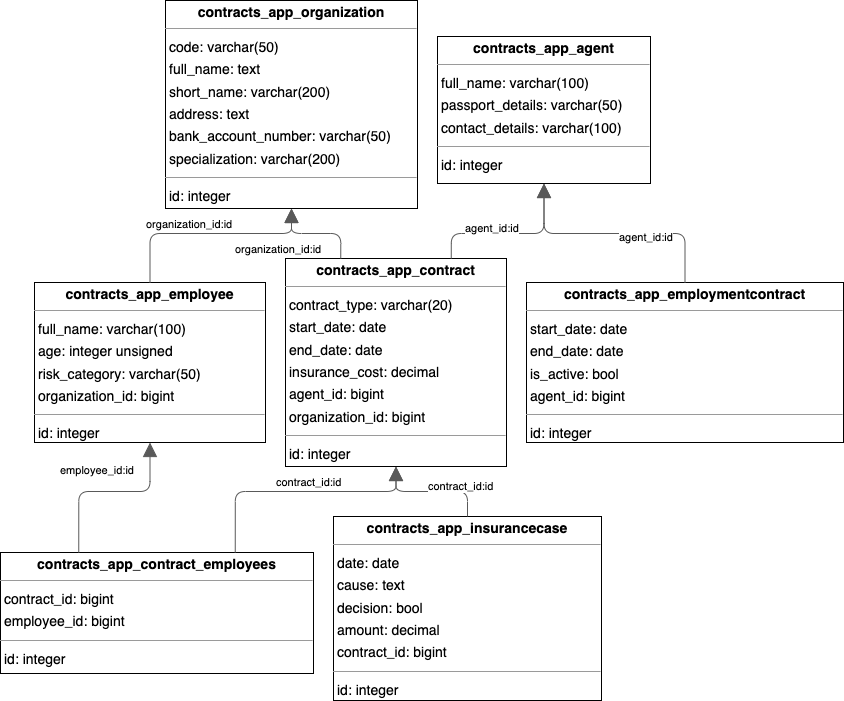

The diagram above was exported from draw.io. Its source (the exported page's mxGraphModel, read from the mxfile embedded in the PNG):
<mxGraphModel dx="1592" dy="949" grid="1" gridSize="10" guides="1" tooltips="1" connect="1" arrows="1" fold="1" page="0" pageScale="1" pageWidth="1654" pageHeight="1169" background="none" math="0" shadow="0">
  <root>
    <mxCell id="0" />
    <mxCell id="1" parent="0" />
    <mxCell id="node3" value="&lt;p style=&quot;margin:0px;margin-top:4px;text-align:center;&quot;&gt;&lt;b&gt;contracts_app_agent&lt;/b&gt;&lt;/p&gt;&lt;hr size=&quot;1&quot;/&gt;&lt;p style=&quot;margin:0 0 0 4px;line-height:1.6;&quot;&gt; full_name: varchar(100)&lt;br/&gt; passport_details: varchar(50)&lt;br/&gt; contact_details: varchar(100)&lt;/p&gt;&lt;hr size=&quot;1&quot;/&gt;&lt;p style=&quot;margin:0 0 0 4px;line-height:1.6;&quot;&gt; id: integer&lt;/p&gt;" style="verticalAlign=top;align=left;overflow=fill;fontSize=14;fontFamily=Helvetica;html=1;rounded=0;shadow=0;comic=0;labelBackgroundColor=none;strokeWidth=1;" parent="1" vertex="1">
      <mxGeometry x="278" y="-68" width="213" height="147" as="geometry" />
    </mxCell>
    <mxCell id="node0" value="&lt;p style=&quot;margin:0px;margin-top:4px;text-align:center;&quot;&gt;&lt;b&gt;contracts_app_contract&lt;/b&gt;&lt;/p&gt;&lt;hr size=&quot;1&quot;/&gt;&lt;p style=&quot;margin:0 0 0 4px;line-height:1.6;&quot;&gt; contract_type: varchar(20)&lt;br/&gt; start_date: date&lt;br/&gt; end_date: date&lt;br/&gt; insurance_cost: decimal&lt;br/&gt; agent_id: bigint&lt;br/&gt; organization_id: bigint&lt;/p&gt;&lt;hr size=&quot;1&quot;/&gt;&lt;p style=&quot;margin:0 0 0 4px;line-height:1.6;&quot;&gt; id: integer&lt;/p&gt;" style="verticalAlign=top;align=left;overflow=fill;fontSize=14;fontFamily=Helvetica;html=1;rounded=0;shadow=0;comic=0;labelBackgroundColor=none;strokeWidth=1;" parent="1" vertex="1">
      <mxGeometry x="126" y="154" width="221" height="208" as="geometry" />
    </mxCell>
    <mxCell id="node5" value="&lt;p style=&quot;margin:0px;margin-top:4px;text-align:center;&quot;&gt;&lt;b&gt;contracts_app_contract_employees&lt;/b&gt;&lt;/p&gt;&lt;hr size=&quot;1&quot;/&gt;&lt;p style=&quot;margin:0 0 0 4px;line-height:1.6;&quot;&gt; contract_id: bigint&lt;br/&gt; employee_id: bigint&lt;/p&gt;&lt;hr size=&quot;1&quot;/&gt;&lt;p style=&quot;margin:0 0 0 4px;line-height:1.6;&quot;&gt; id: integer&lt;/p&gt;" style="verticalAlign=top;align=left;overflow=fill;fontSize=14;fontFamily=Helvetica;html=1;rounded=0;shadow=0;comic=0;labelBackgroundColor=none;strokeWidth=1;" parent="1" vertex="1">
      <mxGeometry x="-159" y="448" width="313" height="121" as="geometry" />
    </mxCell>
    <mxCell id="node6" value="&lt;p style=&quot;margin:0px;margin-top:4px;text-align:center;&quot;&gt;&lt;b&gt;contracts_app_employee&lt;/b&gt;&lt;/p&gt;&lt;hr size=&quot;1&quot;/&gt;&lt;p style=&quot;margin:0 0 0 4px;line-height:1.6;&quot;&gt; full_name: varchar(100)&lt;br/&gt; age: integer unsigned&lt;br/&gt; risk_category: varchar(50)&lt;br/&gt; organization_id: bigint&lt;/p&gt;&lt;hr size=&quot;1&quot;/&gt;&lt;p style=&quot;margin:0 0 0 4px;line-height:1.6;&quot;&gt; id: integer&lt;/p&gt;" style="verticalAlign=top;align=left;overflow=fill;fontSize=14;fontFamily=Helvetica;html=1;rounded=0;shadow=0;comic=0;labelBackgroundColor=none;strokeWidth=1;" parent="1" vertex="1">
      <mxGeometry x="-125" y="178" width="231" height="160" as="geometry" />
    </mxCell>
    <mxCell id="node4" value="&lt;p style=&quot;margin:0px;margin-top:4px;text-align:center;&quot;&gt;&lt;b&gt;contracts_app_employmentcontract&lt;/b&gt;&lt;/p&gt;&lt;hr size=&quot;1&quot;/&gt;&lt;p style=&quot;margin:0 0 0 4px;line-height:1.6;&quot;&gt; start_date: date&lt;br/&gt; end_date: date&lt;br/&gt; is_active: bool&lt;br/&gt; agent_id: bigint&lt;/p&gt;&lt;hr size=&quot;1&quot;/&gt;&lt;p style=&quot;margin:0 0 0 4px;line-height:1.6;&quot;&gt; id: integer&lt;/p&gt;" style="verticalAlign=top;align=left;overflow=fill;fontSize=14;fontFamily=Helvetica;html=1;rounded=0;shadow=0;comic=0;labelBackgroundColor=none;strokeWidth=1;" parent="1" vertex="1">
      <mxGeometry x="367" y="178" width="317" height="160" as="geometry" />
    </mxCell>
    <mxCell id="node2" value="&lt;p style=&quot;margin:0px;margin-top:4px;text-align:center;&quot;&gt;&lt;b&gt;contracts_app_insurancecase&lt;/b&gt;&lt;/p&gt;&lt;hr size=&quot;1&quot;/&gt;&lt;p style=&quot;margin:0 0 0 4px;line-height:1.6;&quot;&gt; date: date&lt;br/&gt; cause: text&lt;br/&gt; decision: bool&lt;br/&gt; amount: decimal&lt;br/&gt; contract_id: bigint&lt;/p&gt;&lt;hr size=&quot;1&quot;/&gt;&lt;p style=&quot;margin:0 0 0 4px;line-height:1.6;&quot;&gt; id: integer&lt;/p&gt;" style="verticalAlign=top;align=left;overflow=fill;fontSize=14;fontFamily=Helvetica;html=1;rounded=0;shadow=0;comic=0;labelBackgroundColor=none;strokeWidth=1;" parent="1" vertex="1">
      <mxGeometry x="174" y="412" width="268" height="184" as="geometry" />
    </mxCell>
    <mxCell id="node1" value="&lt;p style=&quot;margin:0px;margin-top:4px;text-align:center;&quot;&gt;&lt;b&gt;contracts_app_organization&lt;/b&gt;&lt;/p&gt;&lt;hr size=&quot;1&quot;/&gt;&lt;p style=&quot;margin:0 0 0 4px;line-height:1.6;&quot;&gt; code: varchar(50)&lt;br/&gt; full_name: text&lt;br/&gt; short_name: varchar(200)&lt;br/&gt; address: text&lt;br/&gt; bank_account_number: varchar(50)&lt;br/&gt; specialization: varchar(200)&lt;/p&gt;&lt;hr size=&quot;1&quot;/&gt;&lt;p style=&quot;margin:0 0 0 4px;line-height:1.6;&quot;&gt; id: integer&lt;/p&gt;" style="verticalAlign=top;align=left;overflow=fill;fontSize=14;fontFamily=Helvetica;html=1;rounded=0;shadow=0;comic=0;labelBackgroundColor=none;strokeWidth=1;" parent="1" vertex="1">
      <mxGeometry x="6" y="-104" width="252" height="208" as="geometry" />
    </mxCell>
    <mxCell id="edge0" value="" style="html=1;rounded=1;edgeStyle=orthogonalEdgeStyle;dashed=0;startArrow=none;endArrow=block;endSize=12;strokeColor=#595959;exitX=0.750;exitY=0.000;exitDx=0;exitDy=0;entryX=0.500;entryY=1.000;entryDx=0;entryDy=0;" parent="1" source="node0" target="node3" edge="1">
      <mxGeometry width="50" height="50" relative="1" as="geometry">
        <Array as="points">
          <mxPoint x="292" y="129" />
          <mxPoint x="384" y="129" />
        </Array>
      </mxGeometry>
    </mxCell>
    <mxCell id="label2" value="agent_id:id" style="edgeLabel;resizable=0;html=1;align=left;verticalAlign=top;strokeColor=default;" parent="edge0" vertex="1" connectable="0">
      <mxGeometry x="304" y="111" as="geometry" />
    </mxCell>
    <mxCell id="edge1" value="" style="html=1;rounded=1;edgeStyle=orthogonalEdgeStyle;dashed=0;startArrow=none;endArrow=block;endSize=12;strokeColor=#595959;exitX=0.250;exitY=0.000;exitDx=0;exitDy=0;entryX=0.500;entryY=1.000;entryDx=0;entryDy=0;" parent="1" source="node0" target="node1" edge="1">
      <mxGeometry width="50" height="50" relative="1" as="geometry">
        <Array as="points">
          <mxPoint x="181" y="129" />
          <mxPoint x="132" y="129" />
        </Array>
      </mxGeometry>
    </mxCell>
    <mxCell id="label8" value="organization_id:id" style="edgeLabel;resizable=0;html=1;align=left;verticalAlign=top;strokeColor=default;" parent="edge1" vertex="1" connectable="0">
      <mxGeometry x="74" y="132" as="geometry" />
    </mxCell>
    <mxCell id="edge4" value="" style="html=1;rounded=1;edgeStyle=orthogonalEdgeStyle;dashed=0;startArrow=none;endArrow=block;endSize=12;strokeColor=#595959;exitX=0.750;exitY=0.000;exitDx=0;exitDy=0;entryX=0.500;entryY=1.000;entryDx=0;entryDy=0;" parent="1" source="node5" target="node0" edge="1">
      <mxGeometry width="50" height="50" relative="1" as="geometry">
        <Array as="points">
          <mxPoint x="76" y="387" />
          <mxPoint x="237" y="387" />
        </Array>
      </mxGeometry>
    </mxCell>
    <mxCell id="label26" value="contract_id:id" style="edgeLabel;resizable=0;html=1;align=left;verticalAlign=top;strokeColor=default;" parent="edge4" vertex="1" connectable="0">
      <mxGeometry x="115" y="365" as="geometry" />
    </mxCell>
    <mxCell id="edge3" value="" style="html=1;rounded=1;edgeStyle=orthogonalEdgeStyle;dashed=0;startArrow=none;endArrow=block;endSize=12;strokeColor=#595959;exitX=0.250;exitY=0.000;exitDx=0;exitDy=0;entryX=0.500;entryY=1.000;entryDx=0;entryDy=0;" parent="1" source="node5" target="node6" edge="1">
      <mxGeometry width="50" height="50" relative="1" as="geometry">
        <Array as="points">
          <mxPoint x="-81" y="387" />
          <mxPoint x="-9" y="387" />
        </Array>
      </mxGeometry>
    </mxCell>
    <mxCell id="label20" value="employee_id:id" style="edgeLabel;resizable=0;html=1;align=left;verticalAlign=top;strokeColor=default;" parent="edge3" vertex="1" connectable="0">
      <mxGeometry x="-101" y="353" as="geometry" />
    </mxCell>
    <mxCell id="edge6" value="" style="html=1;rounded=1;edgeStyle=orthogonalEdgeStyle;dashed=0;startArrow=none;endArrow=block;endSize=12;strokeColor=#595959;exitX=0.500;exitY=0.000;exitDx=0;exitDy=0;entryX=0.500;entryY=1.000;entryDx=0;entryDy=0;" parent="1" source="node6" target="node1" edge="1">
      <mxGeometry width="50" height="50" relative="1" as="geometry">
        <Array as="points">
          <mxPoint x="-9" y="129" />
          <mxPoint x="132" y="129" />
        </Array>
      </mxGeometry>
    </mxCell>
    <mxCell id="label38" value="organization_id:id" style="edgeLabel;resizable=0;html=1;align=left;verticalAlign=top;strokeColor=default;" parent="edge6" vertex="1" connectable="0">
      <mxGeometry x="-15" y="107" as="geometry" />
    </mxCell>
    <mxCell id="edge2" value="" style="html=1;rounded=1;edgeStyle=orthogonalEdgeStyle;dashed=0;startArrow=none;endArrow=block;endSize=12;strokeColor=#595959;exitX=0.500;exitY=0.000;exitDx=0;exitDy=0;entryX=0.500;entryY=1.000;entryDx=0;entryDy=0;" parent="1" source="node4" target="node3" edge="1">
      <mxGeometry width="50" height="50" relative="1" as="geometry">
        <Array as="points">
          <mxPoint x="526" y="129" />
          <mxPoint x="384" y="129" />
        </Array>
      </mxGeometry>
    </mxCell>
    <mxCell id="label14" value="agent_id:id" style="edgeLabel;resizable=0;html=1;align=left;verticalAlign=top;strokeColor=default;" parent="edge2" vertex="1" connectable="0">
      <mxGeometry x="458" y="120" as="geometry" />
    </mxCell>
    <mxCell id="edge5" value="" style="html=1;rounded=1;edgeStyle=orthogonalEdgeStyle;dashed=0;startArrow=none;endArrow=block;endSize=12;strokeColor=#595959;exitX=0.500;exitY=0.000;exitDx=0;exitDy=0;entryX=0.500;entryY=1.000;entryDx=0;entryDy=0;" parent="1" source="node2" target="node0" edge="1">
      <mxGeometry width="50" height="50" relative="1" as="geometry">
        <Array as="points">
          <mxPoint x="308" y="387" />
          <mxPoint x="237" y="387" />
        </Array>
      </mxGeometry>
    </mxCell>
    <mxCell id="label32" value="contract_id:id" style="edgeLabel;resizable=0;html=1;align=left;verticalAlign=top;strokeColor=default;" parent="edge5" vertex="1" connectable="0">
      <mxGeometry x="267" y="369" as="geometry" />
    </mxCell>
  </root>
</mxGraphModel>